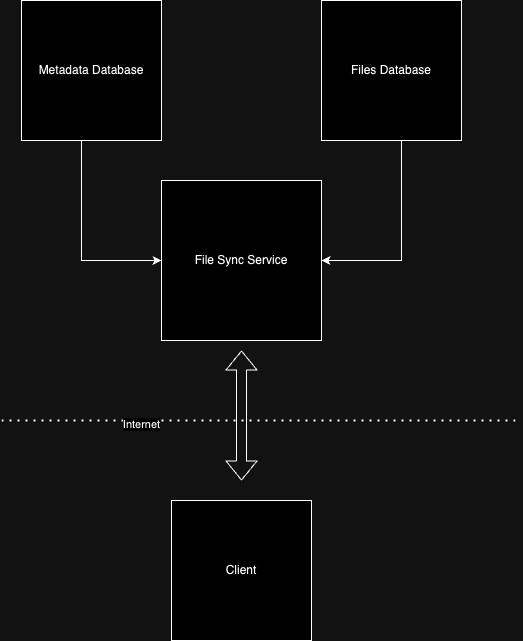

The diagram above was exported from draw.io. Its source (the exported page's mxGraphModel, read from the mxfile embedded in the PNG):
<mxGraphModel dx="1434" dy="761" grid="1" gridSize="10" guides="1" tooltips="1" connect="1" arrows="1" fold="1" page="1" pageScale="1" pageWidth="850" pageHeight="1100" math="0" shadow="0">
  <root>
    <mxCell id="0" />
    <mxCell id="1" parent="0" />
    <mxCell id="hWCnvaLpnDZLWykSxg8--1" value="File Sync Service" style="whiteSpace=wrap;html=1;aspect=fixed;" vertex="1" parent="1">
      <mxGeometry x="340" y="280" width="160" height="160" as="geometry" />
    </mxCell>
    <mxCell id="hWCnvaLpnDZLWykSxg8--4" style="edgeStyle=orthogonalEdgeStyle;rounded=0;orthogonalLoop=1;jettySize=auto;html=1;exitX=0.5;exitY=1;exitDx=0;exitDy=0;entryX=0;entryY=0.5;entryDx=0;entryDy=0;" edge="1" parent="1" source="hWCnvaLpnDZLWykSxg8--2" target="hWCnvaLpnDZLWykSxg8--1">
      <mxGeometry relative="1" as="geometry">
        <Array as="points">
          <mxPoint x="260" y="240" />
          <mxPoint x="260" y="360" />
        </Array>
      </mxGeometry>
    </mxCell>
    <mxCell id="hWCnvaLpnDZLWykSxg8--2" value="Metadata Database" style="whiteSpace=wrap;html=1;aspect=fixed;" vertex="1" parent="1">
      <mxGeometry x="200" y="100" width="140" height="140" as="geometry" />
    </mxCell>
    <mxCell id="hWCnvaLpnDZLWykSxg8--5" style="edgeStyle=orthogonalEdgeStyle;rounded=0;orthogonalLoop=1;jettySize=auto;html=1;entryX=1;entryY=0.5;entryDx=0;entryDy=0;" edge="1" parent="1" source="hWCnvaLpnDZLWykSxg8--3" target="hWCnvaLpnDZLWykSxg8--1">
      <mxGeometry relative="1" as="geometry">
        <Array as="points">
          <mxPoint x="580" y="360" />
        </Array>
      </mxGeometry>
    </mxCell>
    <mxCell id="hWCnvaLpnDZLWykSxg8--3" value="Files Database" style="whiteSpace=wrap;html=1;aspect=fixed;" vertex="1" parent="1">
      <mxGeometry x="500" y="100" width="140" height="140" as="geometry" />
    </mxCell>
    <mxCell id="hWCnvaLpnDZLWykSxg8--6" value="" style="endArrow=none;dashed=1;html=1;dashPattern=1 3;strokeWidth=2;rounded=0;" edge="1" parent="1">
      <mxGeometry width="50" height="50" relative="1" as="geometry">
        <mxPoint x="180" y="520" as="sourcePoint" />
        <mxPoint x="700" y="520" as="targetPoint" />
      </mxGeometry>
    </mxCell>
    <mxCell id="hWCnvaLpnDZLWykSxg8--9" value="Internet" style="edgeLabel;html=1;align=center;verticalAlign=middle;resizable=0;points=[];" vertex="1" connectable="0" parent="hWCnvaLpnDZLWykSxg8--6">
      <mxGeometry x="-0.4654" y="-3" relative="1" as="geometry">
        <mxPoint as="offset" />
      </mxGeometry>
    </mxCell>
    <mxCell id="hWCnvaLpnDZLWykSxg8--7" value="Client" style="whiteSpace=wrap;html=1;aspect=fixed;" vertex="1" parent="1">
      <mxGeometry x="350" y="600" width="140" height="140" as="geometry" />
    </mxCell>
    <mxCell id="hWCnvaLpnDZLWykSxg8--8" value="" style="shape=flexArrow;endArrow=classic;startArrow=classic;html=1;rounded=1;" edge="1" parent="1">
      <mxGeometry width="100" height="100" relative="1" as="geometry">
        <mxPoint x="420" y="580" as="sourcePoint" />
        <mxPoint x="420" y="450" as="targetPoint" />
        <Array as="points" />
      </mxGeometry>
    </mxCell>
  </root>
</mxGraphModel>